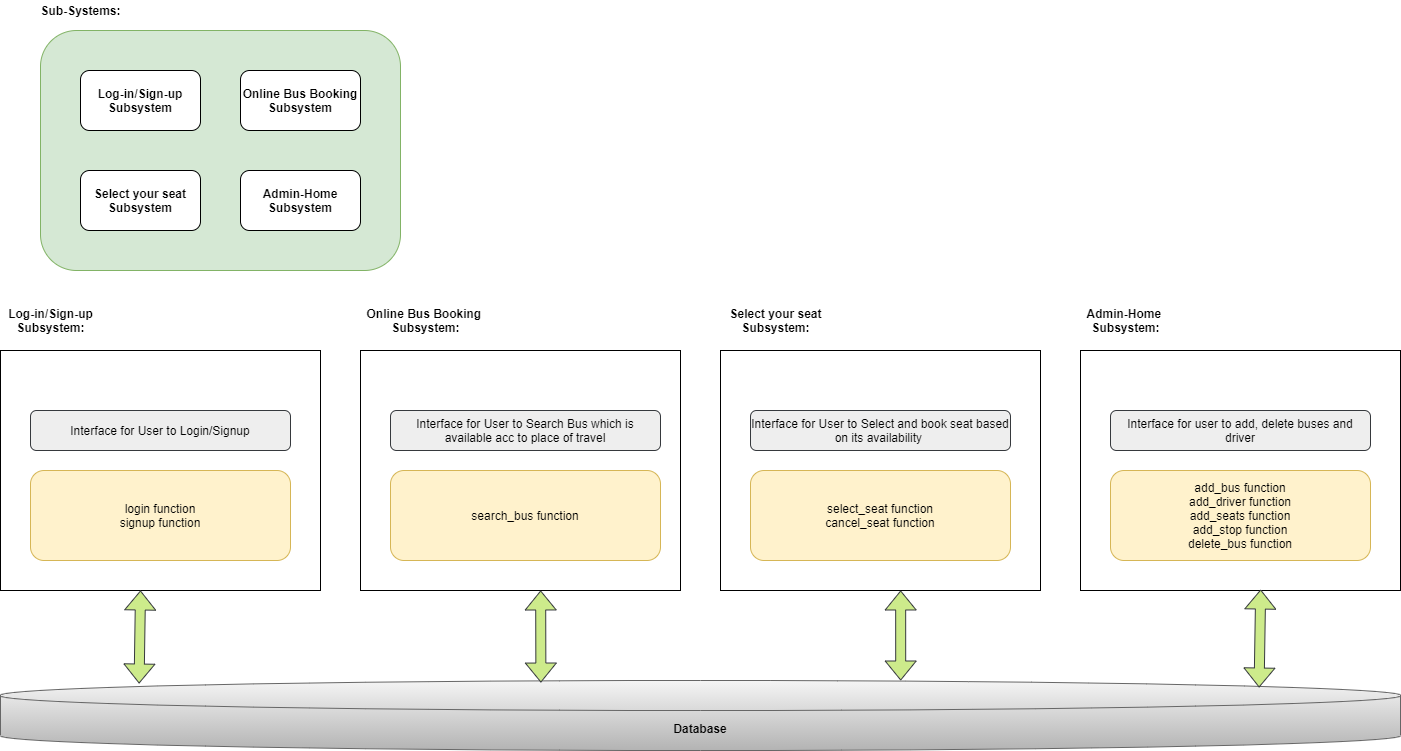

The diagram above was exported from draw.io. Its source (the exported page's mxGraphModel, read from the mxfile embedded in the PNG):
<mxGraphModel dx="868" dy="482" grid="1" gridSize="10" guides="1" tooltips="1" connect="1" arrows="1" fold="1" page="1" pageScale="1" pageWidth="1654" pageHeight="2336" math="0" shadow="0">
  <root>
    <mxCell id="0" />
    <mxCell id="1" parent="0" />
    <mxCell id="uL65o6s0G3QIl7zZPzC5-7" value="" style="rounded=1;whiteSpace=wrap;html=1;" parent="1" vertex="1">
      <mxGeometry x="380" y="280" width="120" height="60" as="geometry" />
    </mxCell>
    <mxCell id="uL65o6s0G3QIl7zZPzC5-8" value="" style="rounded=1;whiteSpace=wrap;html=1;" parent="1" vertex="1">
      <mxGeometry x="380" y="280" width="120" height="60" as="geometry" />
    </mxCell>
    <mxCell id="uL65o6s0G3QIl7zZPzC5-9" value="" style="rounded=1;whiteSpace=wrap;html=1;fillColor=#d5e8d4;strokeColor=#82b366;" parent="1" vertex="1">
      <mxGeometry x="200" y="160" width="360" height="240" as="geometry" />
    </mxCell>
    <mxCell id="uL65o6s0G3QIl7zZPzC5-10" value="&lt;b&gt;Sub-Systems:&lt;/b&gt;" style="text;html=1;align=center;verticalAlign=middle;resizable=0;points=[];autosize=1;" parent="1" vertex="1">
      <mxGeometry x="190" y="130" width="100" height="20" as="geometry" />
    </mxCell>
    <mxCell id="uL65o6s0G3QIl7zZPzC5-11" value="&lt;b&gt;Log-in/Sign-up&lt;br&gt;Subsystem&lt;/b&gt;" style="rounded=1;whiteSpace=wrap;html=1;" parent="1" vertex="1">
      <mxGeometry x="240" y="200" width="120" height="60" as="geometry" />
    </mxCell>
    <mxCell id="uL65o6s0G3QIl7zZPzC5-12" value="&lt;b&gt;Online Bus Booking Subsystem&lt;/b&gt;" style="rounded=1;whiteSpace=wrap;html=1;" parent="1" vertex="1">
      <mxGeometry x="400" y="200" width="120" height="60" as="geometry" />
    </mxCell>
    <mxCell id="uL65o6s0G3QIl7zZPzC5-13" value="&lt;b&gt;Select your seat&lt;br&gt;Subsystem&lt;/b&gt;" style="rounded=1;whiteSpace=wrap;html=1;" parent="1" vertex="1">
      <mxGeometry x="240" y="300" width="120" height="60" as="geometry" />
    </mxCell>
    <mxCell id="uL65o6s0G3QIl7zZPzC5-14" value="&lt;b&gt;Admin-Home Subsystem&lt;/b&gt;" style="rounded=1;whiteSpace=wrap;html=1;" parent="1" vertex="1">
      <mxGeometry x="400" y="300" width="120" height="60" as="geometry" />
    </mxCell>
    <mxCell id="uL65o6s0G3QIl7zZPzC5-15" value="&lt;b&gt;Database&lt;/b&gt;" style="shape=cylinder3;whiteSpace=wrap;html=1;boundedLbl=1;backgroundOutline=1;size=15;fillColor=#f5f5f5;strokeColor=#666666;gradientColor=#b3b3b3;" parent="1" vertex="1">
      <mxGeometry x="160" y="810" width="1400" height="70" as="geometry" />
    </mxCell>
    <mxCell id="uL65o6s0G3QIl7zZPzC5-20" value="" style="rounded=0;whiteSpace=wrap;html=1;" parent="1" vertex="1">
      <mxGeometry x="880" y="480" width="320" height="240" as="geometry" />
    </mxCell>
    <mxCell id="uL65o6s0G3QIl7zZPzC5-21" value="" style="rounded=0;whiteSpace=wrap;html=1;" parent="1" vertex="1">
      <mxGeometry x="160" y="480" width="320" height="240" as="geometry" />
    </mxCell>
    <mxCell id="uL65o6s0G3QIl7zZPzC5-22" value="" style="rounded=0;whiteSpace=wrap;html=1;" parent="1" vertex="1">
      <mxGeometry x="1240" y="480" width="320" height="240" as="geometry" />
    </mxCell>
    <mxCell id="uL65o6s0G3QIl7zZPzC5-23" value="" style="rounded=0;whiteSpace=wrap;html=1;" parent="1" vertex="1">
      <mxGeometry x="520" y="480" width="320" height="240" as="geometry" />
    </mxCell>
    <mxCell id="6A8Jqv_K0F0bXWJTf3s9-4" value="Interface for User to Login/Signup" style="rounded=1;whiteSpace=wrap;html=1;fillColor=#eeeeee;strokeColor=#36393d;" parent="1" vertex="1">
      <mxGeometry x="190" y="540" width="260" height="40" as="geometry" />
    </mxCell>
    <mxCell id="6A8Jqv_K0F0bXWJTf3s9-5" value="Interface for User to Search Bus which is available acc to place of travel" style="rounded=1;whiteSpace=wrap;html=1;fillColor=#eeeeee;strokeColor=#36393d;" parent="1" vertex="1">
      <mxGeometry x="550" y="540" width="270" height="40" as="geometry" />
    </mxCell>
    <mxCell id="6A8Jqv_K0F0bXWJTf3s9-6" value="login function&lt;br&gt;signup function" style="rounded=1;whiteSpace=wrap;html=1;fillColor=#fff2cc;strokeColor=#d6b656;" parent="1" vertex="1">
      <mxGeometry x="190" y="600" width="260" height="90" as="geometry" />
    </mxCell>
    <mxCell id="6A8Jqv_K0F0bXWJTf3s9-7" value="search_bus function" style="rounded=1;whiteSpace=wrap;html=1;fillColor=#fff2cc;strokeColor=#d6b656;" parent="1" vertex="1">
      <mxGeometry x="550" y="600" width="270" height="90" as="geometry" />
    </mxCell>
    <mxCell id="6A8Jqv_K0F0bXWJTf3s9-8" value="Interface for User to Select and book seat based on its availability&amp;nbsp;" style="rounded=1;whiteSpace=wrap;html=1;fillColor=#eeeeee;strokeColor=#36393d;" parent="1" vertex="1">
      <mxGeometry x="910" y="540" width="260" height="40" as="geometry" />
    </mxCell>
    <mxCell id="6A8Jqv_K0F0bXWJTf3s9-9" value="Interface for user to add, delete buses and driver" style="rounded=1;whiteSpace=wrap;html=1;fillColor=#eeeeee;strokeColor=#36393d;" parent="1" vertex="1">
      <mxGeometry x="1270" y="540" width="260" height="40" as="geometry" />
    </mxCell>
    <mxCell id="6A8Jqv_K0F0bXWJTf3s9-10" value="select_seat function&lt;br&gt;cancel_seat function" style="rounded=1;whiteSpace=wrap;html=1;fillColor=#fff2cc;strokeColor=#d6b656;" parent="1" vertex="1">
      <mxGeometry x="910" y="600" width="260" height="90" as="geometry" />
    </mxCell>
    <mxCell id="6A8Jqv_K0F0bXWJTf3s9-13" value="add_bus function&lt;br&gt;add_driver function&lt;br&gt;add_seats function&lt;br&gt;add_stop function&lt;br&gt;delete_bus function" style="rounded=1;whiteSpace=wrap;html=1;fillColor=#fff2cc;strokeColor=#d6b656;" parent="1" vertex="1">
      <mxGeometry x="1270" y="600" width="260" height="90" as="geometry" />
    </mxCell>
    <mxCell id="6A8Jqv_K0F0bXWJTf3s9-15" value="&lt;b&gt;Log-in/Sign-up&lt;br&gt;Subsystem:&lt;/b&gt;" style="text;html=1;align=center;verticalAlign=middle;resizable=0;points=[];autosize=1;" parent="1" vertex="1">
      <mxGeometry x="160" y="435" width="100" height="30" as="geometry" />
    </mxCell>
    <mxCell id="6A8Jqv_K0F0bXWJTf3s9-16" value="&lt;b&gt;Online Bus Booking &lt;br&gt;Subsystem:&lt;/b&gt;" style="text;html=1;align=center;verticalAlign=middle;resizable=0;points=[];autosize=1;" parent="1" vertex="1">
      <mxGeometry x="520" y="435" width="130" height="30" as="geometry" />
    </mxCell>
    <mxCell id="6A8Jqv_K0F0bXWJTf3s9-17" value="&lt;b&gt;Select your seat&lt;br&gt;Subsystem:&lt;/b&gt;" style="text;html=1;align=center;verticalAlign=middle;resizable=0;points=[];autosize=1;" parent="1" vertex="1">
      <mxGeometry x="880" y="435" width="110" height="30" as="geometry" />
    </mxCell>
    <mxCell id="6A8Jqv_K0F0bXWJTf3s9-18" value="&lt;b&gt;Admin-Home &lt;br&gt;Subsystem:&lt;/b&gt;" style="text;html=1;align=center;verticalAlign=middle;resizable=0;points=[];autosize=1;" parent="1" vertex="1">
      <mxGeometry x="1240" y="435" width="90" height="30" as="geometry" />
    </mxCell>
    <mxCell id="6A8Jqv_K0F0bXWJTf3s9-19" value="" style="shape=flexArrow;endArrow=classic;startArrow=classic;html=1;exitX=0.099;exitY=0.043;exitDx=0;exitDy=0;exitPerimeter=0;fillColor=#cdeb8b;strokeColor=#36393d;" parent="1" source="uL65o6s0G3QIl7zZPzC5-15" edge="1">
      <mxGeometry width="50" height="50" relative="1" as="geometry">
        <mxPoint x="300" y="800" as="sourcePoint" />
        <mxPoint x="300" y="720" as="targetPoint" />
        <Array as="points" />
      </mxGeometry>
    </mxCell>
    <mxCell id="6A8Jqv_K0F0bXWJTf3s9-25" value="" style="shape=flexArrow;endArrow=classic;startArrow=classic;html=1;exitX=0.386;exitY=0.029;exitDx=0;exitDy=0;exitPerimeter=0;entryX=0.563;entryY=1;entryDx=0;entryDy=0;entryPerimeter=0;fillColor=#cdeb8b;strokeColor=#36393d;" parent="1" source="uL65o6s0G3QIl7zZPzC5-15" target="uL65o6s0G3QIl7zZPzC5-23" edge="1">
      <mxGeometry width="50" height="50" relative="1" as="geometry">
        <mxPoint x="650" y="780" as="sourcePoint" />
        <mxPoint x="700" y="730" as="targetPoint" />
      </mxGeometry>
    </mxCell>
    <mxCell id="6A8Jqv_K0F0bXWJTf3s9-27" value="" style="shape=flexArrow;endArrow=classic;startArrow=classic;html=1;exitX=0.643;exitY=0;exitDx=0;exitDy=0;exitPerimeter=0;entryX=0.563;entryY=1;entryDx=0;entryDy=0;entryPerimeter=0;fillColor=#cdeb8b;strokeColor=#36393d;" parent="1" source="uL65o6s0G3QIl7zZPzC5-15" target="uL65o6s0G3QIl7zZPzC5-20" edge="1">
      <mxGeometry width="50" height="50" relative="1" as="geometry">
        <mxPoint x="1010" y="780" as="sourcePoint" />
        <mxPoint x="1060" y="730" as="targetPoint" />
      </mxGeometry>
    </mxCell>
    <mxCell id="6A8Jqv_K0F0bXWJTf3s9-29" value="" style="shape=flexArrow;endArrow=classic;startArrow=classic;html=1;exitX=0.899;exitY=0.1;exitDx=0;exitDy=0;exitPerimeter=0;entryX=0.563;entryY=0.996;entryDx=0;entryDy=0;entryPerimeter=0;fillColor=#cdeb8b;strokeColor=#36393d;" parent="1" source="uL65o6s0G3QIl7zZPzC5-15" target="uL65o6s0G3QIl7zZPzC5-22" edge="1">
      <mxGeometry width="50" height="50" relative="1" as="geometry">
        <mxPoint x="1370" y="780" as="sourcePoint" />
        <mxPoint x="1420" y="730" as="targetPoint" />
      </mxGeometry>
    </mxCell>
  </root>
</mxGraphModel>